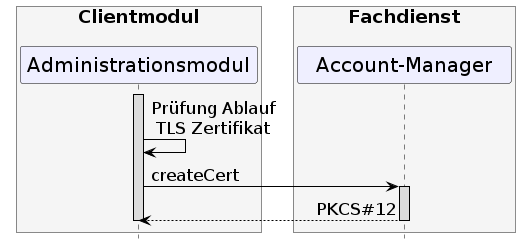

The diagram above was rendered by PlantUML. Its source (embedded in the PNG):
@startuml
skinparam sequenceMessageAlign direction
skinparam minClassWidth 200
skinparam BoxPadding 15
skinparam sequenceReferenceHeaderBackgroundColor palegreen
scale max 2048 width
hide footbox

skinparam sequence {
ArrowColor black
ArrowFontSize 17
ActorBorderColor black
LifeLineBorderColor black
LifeLineBackgroundColor Gainsboro

ParticipantBorderColor Motivation
ParticipantBackgroundColor Motivation
ParticipantFontSize 20
ParticipantFontColor black
ParticipantBorderColor Black
ParticipantBackgroundColor MOTIVATION

ActorBackgroundColor Gainsboro
ActorFontColor black
ActorFontSize 20
ActorFontName Aapex
}
      box <size:18>Clientmodul\n #WhiteSmoke
      participant A as "Administrationsmodul"
      end box
      box <size:18>Fachdienst\n #WhiteSmoke
      participant AM as "Account-Manager"
      end box


 activate A
 A->A: Prüfung Ablauf\n TLS Zertifikat
 A->AM: createCert
 activate AM
 AM --> A: PKCS#12
 deactivate AM
 deactivate A
@enduml